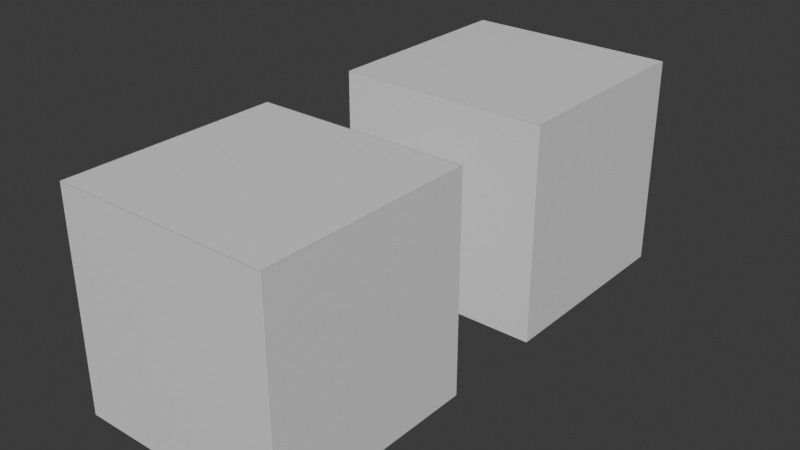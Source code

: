 # Source: 2rooms_in_one.blend  (saved by Blender 4.0.36; exported with 4.5.12 LTS)
import bpy
from mathutils import Matrix  # noqa: F401  (used for matrix-valued properties, if any)

bpy.ops.wm.read_factory_settings(use_empty=True)
scene = bpy.context.scene
scene.name = 'Scene'

# ---- materials (node trees are filled in below, after node groups)
mat_material = bpy.data.materials.new('Material')
mat_material.alpha_threshold = 0.0
mat_material.use_transparent_shadow = False
mat_material.roughness = 0.5
mat_material.line_color = (0.0, 0.0, 0.0, 1.0)
mat_red = bpy.data.materials.new('red')
mat_red.use_transparent_shadow = False
mat_blue = bpy.data.materials.new('blue')
mat_blue.use_transparent_shadow = False

# ---- material node trees
mat_material.use_nodes = True; mat_material.node_tree.nodes.clear()
_N = mat_material.node_tree.nodes; _L = mat_material.node_tree.links
n0 = _N.new('ShaderNodeOutputMaterial'); n0.name = 'Material Output'; n0.location = (300, 300)
n1 = _N.new('ShaderNodeBsdfPrincipled'); n1.name = 'Principled BSDF'; n1.location = (10, 300)
n1.inputs[3].default_value = 1.45
_L.new(n1.outputs[0], n0.inputs[0])
n0.is_active_output = True
mat_red.use_nodes = True; mat_red.node_tree.nodes.clear()
_N = mat_red.node_tree.nodes; _L = mat_red.node_tree.links
n0 = _N.new('ShaderNodeBsdfPrincipled'); n0.name = 'Principled BSDF'; n0.location = (10, 300)
n0.inputs[0].default_value = (0.8003, 0.0, 0.004362, 1.0)
n0.inputs[3].default_value = 1.45
n1 = _N.new('ShaderNodeOutputMaterial'); n1.name = 'Material Output'; n1.location = (300, 300)
_L.new(n0.outputs[0], n1.inputs[0])
n1.is_active_output = True
mat_blue.use_nodes = True; mat_blue.node_tree.nodes.clear()
_N = mat_blue.node_tree.nodes; _L = mat_blue.node_tree.links
n0 = _N.new('ShaderNodeBsdfPrincipled'); n0.name = 'Principled BSDF'; n0.location = (10, 300)
n0.inputs[0].default_value = (0.0, 0.3339, 0.8003, 1.0)
n0.inputs[3].default_value = 1.45
n1 = _N.new('ShaderNodeOutputMaterial'); n1.name = 'Material Output'; n1.location = (300, 300)
_L.new(n0.outputs[0], n1.inputs[0])
n1.is_active_output = True

# ---- world
world_world = bpy.data.worlds.new('World'); scene.world = world_world
world_world.use_nodes = True; world_world.node_tree.nodes.clear()
_N = world_world.node_tree.nodes; _L = world_world.node_tree.links
n0 = _N.new('ShaderNodeOutputWorld'); n0.name = 'World Output'; n0.location = (300, 300)
n1 = _N.new('ShaderNodeBackground'); n1.name = 'Background'; n1.location = (10, 300)
n1.inputs[0].default_value = (0.05088, 0.05088, 0.05088, 1.0)
_L.new(n1.outputs[0], n0.inputs[0])
n0.is_active_output = True
world_world.color = (0.05088, 0.05088, 0.05088)
world_world.use_sun_shadow = False
world_world.sun_shadow_jitter_overblur = 0.0

# ---- meshes
me_cube_018 = bpy.data.meshes.new('Cube.018')
me_cube_018.from_pydata([(-1.0, -1.0, -1.0), (-1.0, -1.0, 1.0), (-1.0, 1.0, -1.0), (-1.0, 1.0, 1.0), (1.0, -1.0, -1.0), (1.0, -1.0, 1.0), (1.0, 1.0, -1.0), (1.0, 1.0, 1.0), (-0.06667, -0.2, -100.0), (-0.06667, -0.2, 3.815e-06), (-0.06667, 0.2, -100.0), (-0.06667, 0.2, 3.815e-06), (0.06667, -0.2, -100.0), (0.06667, -0.2, 3.815e-06), (0.06667, 0.2, -100.0), (0.06667, 0.2, 3.815e-06), (-0.3333, -10.0, 99.0), (-0.3333, -10.0, 101.0), (-0.3333, 6.0, 99.0), (-0.3333, 6.0, 101.0), (0.3333, -10.0, 99.0), (0.3333, -10.0, 101.0), (0.3333, 6.0, 99.0), (0.3333, 6.0, 101.0), (-2.667, -9.98, -101.0), (-2.667, -10.02, -101.0), (2.667, -9.98, -101.0), (2.667, -10.02, -101.0), (-2.667, -9.98, 701.0), (-2.667, -10.02, 701.0), (2.667, -9.98, 701.0), (2.667, -10.02, 701.0), (2.667, 6.0, -99.0), (2.667, 6.0, -101.0), (2.667, -10.0, -99.0), (2.667, -10.0, -101.0), (-2.667, 6.0, -99.0), (-2.667, 6.0, -101.0), (-2.667, -10.0, -99.0), (-2.667, -10.0, -101.0), (2.673, 6.0, -101.0), (2.66, 6.0, -101.0), (2.673, -10.0, -101.0), (2.66, -10.0, -101.0), (2.673, 6.0, 701.0), (2.66, 6.0, 701.0), (2.673, -10.0, 701.0), (2.66, -10.0, 701.0), (-2.66, 6.0, -101.0), (-2.673, 6.0, -101.0), (-2.66, -10.0, -101.0), (-2.673, -10.0, -101.0), (-2.66, 6.0, 701.0), (-2.673, 6.0, 701.0), (-2.66, -10.0, 701.0), (-2.673, -10.0, 701.0), (-2.667, 6.02, -101.0), (-2.667, 5.98, -101.0), (2.667, 6.02, -101.0), (2.667, 5.98, -101.0), (-2.667, 6.02, 701.0), (-2.667, 5.98, 701.0), (2.667, 6.02, 701.0), (2.667, 5.98, 701.0), (2.667, 6.0, 701.0), (2.667, 6.0, 699.0), (2.667, -10.0, 701.0), (2.667, -10.0, 699.0), (-2.667, 6.0, 701.0), (-2.667, 6.0, 699.0), (-2.667, -10.0, 701.0), (-2.667, -10.0, 699.0), (0.3333, -9.98, 200.0), (-0.3333, -9.98, 200.0), (0.3333, -9.98, 100.0), (-0.3333, -9.98, 100.0), (0.3333, -10.02, 200.0), (-0.3333, -10.02, 200.0), (0.3333, -10.02, 100.0), (-0.3333, -10.02, 100.0), (-0.3333, 6.02, 200.0), (0.3333, 6.02, 200.0), (0.3333, 6.02, 100.0), (-0.3333, 6.02, 100.0), (-0.3333, 5.98, 200.0), (0.3333, 5.98, 200.0), (0.3333, 5.98, 100.0), (-0.3333, 5.98, 100.0), (-0.3333, -4.0, 100.0), (-0.3333, -4.0, 200.0), (-0.3333, 2.384e-07, 100.0), (-0.3333, 2.384e-07, 200.0), (0.3333, -4.0, 100.0), (0.3333, -4.0, 200.0), (0.3333, 2.384e-07, 100.0), (0.3333, 2.384e-07, 200.0), (-0.3267, 2.384e-07, 101.0), (0.3267, 2.384e-07, 199.0), (-0.3267, 2.384e-07, 199.0), (0.3267, 2.384e-07, 101.0), (0.3267, -4.0, 101.0), (-0.3267, -4.0, 199.0), (0.3267, -4.0, 199.0), (-0.3267, -4.0, 101.0), (-1.333, 2.0, 29.0), (-1.333, 2.0, 31.0), (-1.333, 4.0, 29.0), (-1.333, 4.0, 31.0), (1.333, 2.0, 29.0), (1.333, 2.0, 31.0), (1.333, 4.0, 29.0), (1.333, 4.0, 31.0), (-1.0, -5.0, -1.0), (-1.0, -5.0, 1.0), (-1.0, -3.0, -1.0), (-1.0, -3.0, 1.0), (1.0, -5.0, -1.0), (1.0, -5.0, 1.0), (1.0, -3.0, -1.0), (1.0, -3.0, 1.0), (-0.06667, -4.2, -100.0), (-0.06667, -4.2, 3.815e-06), (-0.06667, -3.8, -100.0), (-0.06667, -3.8, 3.815e-06), (0.06667, -4.2, -100.0), (0.06667, -4.2, 3.815e-06), (0.06667, -3.8, -100.0), (0.06667, -3.8, 3.815e-06), (-0.3333, -8.0, 19.0), (-0.3333, -8.0, 21.0), (-0.3333, -6.0, 19.0), (-0.3333, -6.0, 21.0), (0.3333, -8.0, 19.0), (0.3333, -8.0, 21.0), (0.3333, -6.0, 19.0), (0.3333, -6.0, 21.0), (-0.06667, -7.2, -100.0), (-0.06667, -7.2, 20.0), (-0.06667, -6.8, -100.0), (-0.06667, -6.8, 20.0), (0.06667, -7.2, -100.0), (0.06667, -7.2, 20.0), (0.06667, -6.8, -100.0), (0.06667, -6.8, 20.0), (-0.06667, 2.8, -100.0), (-0.06667, 2.8, 30.0), (-0.06667, 3.2, -100.0), (-0.06667, 3.2, 30.0), (0.06667, 2.8, -100.0), (0.06667, 2.8, 30.0), (0.06667, 3.2, -100.0), (0.06667, 3.2, 30.0), (-0.06667, -9.2, -100.0), (-0.06667, -9.2, 50.0), (-0.06667, -8.8, -100.0), (-0.06667, -8.8, 50.0), (0.06667, -9.2, -100.0), (0.06667, -9.2, 50.0), (0.06667, -8.8, -100.0), (0.06667, -8.8, 50.0), (-0.6667, -10.0, 49.0), (-0.6667, -10.0, 51.0), (-0.6667, -8.0, 49.0), (-0.6667, -8.0, 51.0), (0.6667, -10.0, 49.0), (0.6667, -10.0, 51.0), (0.6667, -8.0, 49.0), (0.6667, -8.0, 51.0), (-0.3333, 14.0, 99.0), (-0.3333, 14.0, 101.0), (-0.3333, 30.0, 99.0), (-0.3333, 30.0, 101.0), (0.3333, 14.0, 99.0), (0.3333, 14.0, 101.0), (0.3333, 30.0, 99.0), (0.3333, 30.0, 101.0), (-2.667, 14.02, -101.0), (-2.667, 13.98, -101.0), (2.667, 14.02, -101.0), (2.667, 13.98, -101.0), (-2.667, 14.02, 701.0), (-2.667, 13.98, 701.0), (2.667, 14.02, 701.0), (2.667, 13.98, 701.0), (2.667, 30.0, -99.0), (2.667, 30.0, -101.0), (2.667, 14.0, -99.0), (2.667, 14.0, -101.0), (-2.667, 30.0, -99.0), (-2.667, 30.0, -101.0), (-2.667, 14.0, -99.0), (-2.667, 14.0, -101.0), (2.673, 30.0, -101.0), (2.66, 30.0, -101.0), (2.673, 14.0, -101.0), (2.66, 14.0, -101.0), (2.673, 30.0, 701.0), (2.66, 30.0, 701.0), (2.673, 14.0, 701.0), (2.66, 14.0, 701.0), (-2.66, 30.0, -101.0), (-2.673, 30.0, -101.0), (-2.66, 14.0, -101.0), (-2.673, 14.0, -101.0), (-2.66, 30.0, 701.0), (-2.673, 30.0, 701.0), (-2.66, 14.0, 701.0), (-2.673, 14.0, 701.0), (-2.667, 30.02, -101.0), (-2.667, 29.98, -101.0), (2.667, 30.02, -101.0), (2.667, 29.98, -101.0), (-2.667, 30.02, 701.0), (-2.667, 29.98, 701.0), (2.667, 30.02, 701.0), (2.667, 29.98, 701.0), (2.667, 30.0, 701.0), (2.667, 30.0, 699.0), (2.667, 14.0, 701.0), (2.667, 14.0, 699.0), (-2.667, 30.0, 701.0), (-2.667, 30.0, 699.0), (-2.667, 14.0, 701.0), (-2.667, 14.0, 699.0), (0.3333, 14.02, 200.0), (-0.3333, 14.02, 200.0), (0.3333, 14.02, 100.0), (-0.3333, 14.02, 100.0), (0.3333, 13.98, 200.0), (-0.3333, 13.98, 200.0), (0.3333, 13.98, 100.0), (-0.3333, 13.98, 100.0), (-0.3333, 30.02, 200.0), (0.3333, 30.02, 200.0), (0.3333, 30.02, 100.0), (-0.3333, 30.02, 100.0), (-0.3333, 29.98, 200.0), (0.3333, 29.98, 200.0), (0.3333, 29.98, 100.0), (-0.3333, 29.98, 100.0), (-0.3333, 20.0, 100.0), (-0.3333, 20.0, 200.0), (-0.3333, 24.0, 100.0), (-0.3333, 24.0, 200.0), (0.3333, 20.0, 100.0), (0.3333, 20.0, 200.0), (0.3333, 24.0, 100.0), (0.3333, 24.0, 200.0), (-0.3267, 24.0, 101.0), (0.3267, 24.0, 199.0), (-0.3267, 24.0, 199.0), (0.3267, 24.0, 101.0), (0.3267, 20.0, 101.0), (-0.3267, 20.0, 199.0), (0.3267, 20.0, 199.0), (-0.3267, 20.0, 101.0)], [], [(0, 1, 3, 2), (2, 3, 7, 6), (6, 7, 5, 4), (4, 5, 1, 0), (2, 6, 4, 0), (7, 3, 1, 5), (8, 9, 11, 10), (10, 11, 15, 14), (14, 15, 13, 12), (12, 13, 9, 8), (10, 14, 12, 8), (15, 11, 9, 13), (16, 17, 19, 18), (18, 19, 23, 22), (22, 23, 21, 20), (20, 21, 17, 16), (18, 22, 20, 16), (23, 19, 17, 21), (74, 26, 24, 75), (75, 24, 28, 30, 26, 74, 72, 73), (27, 26, 30, 31), (31, 30, 28, 29), (25, 27, 78, 79), (27, 31, 29, 25, 79, 77, 76, 78), (25, 24, 26, 27), (29, 28, 24, 25), (32, 36, 38, 34), (35, 34, 38, 39), (39, 38, 36, 37), (37, 33, 35, 39), (33, 32, 34, 35), (37, 36, 32, 33), (40, 44, 46, 42), (43, 42, 46, 47), (47, 46, 44, 45), (45, 41, 43, 47), (41, 40, 42, 43), (45, 44, 40, 41), (48, 52, 54, 50), (51, 50, 54, 55), (55, 54, 52, 53), (53, 49, 51, 55), (49, 48, 50, 51), (53, 52, 48, 49), (82, 58, 56, 83), (83, 56, 60, 62, 58, 82, 81, 80), (59, 58, 62, 63), (63, 62, 60, 61), (86, 59, 63, 61, 57, 87, 84, 85), (57, 59, 86, 87), (57, 56, 58, 59), (61, 60, 56, 57), (64, 68, 70, 66), (67, 66, 70, 71), (71, 70, 68, 69), (69, 65, 67, 71), (65, 64, 66, 67), (69, 68, 64, 65), (79, 75, 73, 77), (87, 83, 80, 84), (72, 74, 78, 76), (81, 82, 86, 85), (74, 75, 73, 72), (80, 81, 82, 83), (79, 78, 76, 77), (85, 84, 87, 86), (88, 89, 91, 90), (98, 91, 95, 94, 99, 97), (99, 94, 90, 91, 98, 96), (94, 95, 93, 92), (92, 93, 89, 88, 103, 101, 102, 100), (103, 88, 92, 100), (90, 94, 92, 88), (95, 91, 89, 93), (103, 96, 98, 101), (102, 97, 99, 100), (100, 99, 96, 103), (98, 97, 102, 101), (104, 105, 107, 106), (106, 107, 111, 110), (110, 111, 109, 108), (108, 109, 105, 104), (106, 110, 108, 104), (111, 107, 105, 109), (112, 113, 115, 114), (114, 115, 119, 118), (118, 119, 117, 116), (116, 117, 113, 112), (114, 118, 116, 112), (119, 115, 113, 117), (120, 121, 123, 122), (122, 123, 127, 126), (126, 127, 125, 124), (124, 125, 121, 120), (122, 126, 124, 120), (127, 123, 121, 125), (128, 129, 131, 130), (130, 131, 135, 134), (134, 135, 133, 132), (132, 133, 129, 128), (130, 134, 132, 128), (135, 131, 129, 133), (136, 137, 139, 138), (138, 139, 143, 142), (142, 143, 141, 140), (140, 141, 137, 136), (138, 142, 140, 136), (143, 139, 137, 141), (144, 145, 147, 146), (146, 147, 151, 150), (150, 151, 149, 148), (148, 149, 145, 144), (146, 150, 148, 144), (151, 147, 145, 149), (152, 153, 155, 154), (154, 155, 159, 158), (158, 159, 157, 156), (156, 157, 153, 152), (154, 158, 156, 152), (159, 155, 153, 157), (160, 161, 163, 162), (162, 163, 167, 166), (166, 167, 165, 164), (164, 165, 161, 160), (162, 166, 164, 160), (167, 163, 161, 165), (168, 169, 171, 170), (170, 171, 175, 174), (174, 175, 173, 172), (172, 173, 169, 168), (170, 174, 172, 168), (175, 171, 169, 173), (226, 178, 176, 227), (227, 176, 180, 182, 178, 226, 224, 225), (179, 178, 182, 183), (183, 182, 180, 181), (177, 179, 230, 231), (179, 183, 181, 177, 231, 229, 228, 230), (177, 176, 178, 179), (181, 180, 176, 177), (184, 188, 190, 186), (187, 186, 190, 191), (191, 190, 188, 189), (189, 185, 187, 191), (185, 184, 186, 187), (189, 188, 184, 185), (192, 196, 198, 194), (195, 194, 198, 199), (199, 198, 196, 197), (197, 193, 195, 199), (193, 192, 194, 195), (197, 196, 192, 193), (200, 204, 206, 202), (203, 202, 206, 207), (207, 206, 204, 205), (205, 201, 203, 207), (201, 200, 202, 203), (205, 204, 200, 201), (234, 210, 208, 235), (235, 208, 212, 214, 210, 234, 233, 232), (211, 210, 214, 215), (215, 214, 212, 213), (238, 211, 215, 213, 209, 239, 236, 237), (209, 211, 238, 239), (209, 208, 210, 211), (213, 212, 208, 209), (216, 220, 222, 218), (219, 218, 222, 223), (223, 222, 220, 221), (221, 217, 219, 223), (217, 216, 218, 219), (221, 220, 216, 217), (231, 227, 225, 229), (239, 235, 232, 236), (224, 226, 230, 228), (233, 234, 238, 237), (226, 227, 231, 230), (234, 235, 239, 238), (229, 225, 224, 228), (236, 232, 233, 237), (240, 241, 243, 242), (250, 243, 247, 246, 251, 249), (251, 246, 242, 243, 250, 248), (246, 247, 245, 244), (244, 245, 241, 240, 255, 253, 254, 252), (255, 240, 244, 252), (242, 246, 244, 240), (247, 243, 241, 245), (255, 248, 250, 253), (254, 249, 251, 252), (252, 251, 248, 255), (250, 249, 254, 253)])
me_cube_018.polygons.foreach_set('material_index', [0, 0, 0, 0, 0, 0, 0, 0, 0, 0, 0, 0, 0, 0, 0, 0, 0, 0, 1, 1, 0, 0, 0, 0, 0, 0, 1, 0, 0, 0, 0, 0, 0, 0, 0, 1, 0, 0, 1, 0, 0, 0, 0, 0, 0, 0, 0, 0, 1, 1, 0, 0, 0, 0, 0, 1, 0, 0, 0, 0, 0, 0, 1, 0, 0, 1, 0, 0, 0, 0, 0, 0, 0, 0, 0, 0, 0, 0, 0, 0, 0, 0, 0, 0, 0, 0, 0, 0, 0, 0, 0, 0, 0, 0, 0, 0, 0, 0, 0, 0, 0, 0, 0, 0, 0, 0, 0, 0, 0, 0, 0, 0, 0, 0, 0, 0, 0, 0, 0, 0, 0, 0, 0, 0, 0, 0, 0, 0, 0, 0, 0, 0, 2, 2, 0, 0, 0, 0, 0, 0, 2, 0, 0, 0, 0, 0, 0, 0, 0, 2, 0, 0, 2, 0, 0, 0, 0, 0, 0, 0, 0, 0, 2, 2, 0, 0, 0, 0, 0, 2, 0, 0, 0, 0, 0, 0, 0, 0, 0, 0, 0, 0, 0, 0, 0, 0, 0, 0, 0, 0, 0, 0])
_uv = me_cube_018.uv_layers.new(name='UVMap')
_uv.uv.foreach_set('vector', [0.6215, 5.821e-10, 0.8715, 5.821e-10, 0.8715, 0.25, 0.6215, 0.25, 0.6215, 0.25, 0.8715, 0.25, 0.8715, 0.5, 0.6215, 0.5, 0.6215, 0.5, 0.8715, 0.5, 0.8715, 0.75, 0.6215, 0.75, 0.6215, 0.75, 0.8715, 0.75, 0.8715, 1.0, 0.6215, 1.0, 0.3715, 0.5, 0.6215, 0.5, 0.6215, 0.75, 0.3715, 0.75, 0.8715, 0.5, 1.121, 0.5, 1.121, 0.75, 0.8715, 0.75, 0.6215, 5.821e-10, 0.8715, 5.821e-10, 0.8715, 0.25, 0.6215, 0.25, 0.6215, 0.25, 0.8715, 0.25, 0.8715, 0.5, 0.6215, 0.5, 0.6215, 0.5, 0.8715, 0.5, 0.8715, 0.75, 0.6215, 0.75, 0.6215, 0.75, 0.8715, 0.75, 0.8715, 1.0, 0.6215, 1.0, 0.3715, 0.5, 0.6215, 0.5, 0.6215, 0.75, 0.3715, 0.75, 0.8715, 0.5, 1.121, 0.5, 1.121, 0.75, 0.8715, 0.75, 0.6215, 5.821e-10, 0.8715, 5.821e-10, 0.8715, 0.25, 0.6215, 0.25, 0.6215, 0.25, 0.8715, 0.25, 0.8715, 0.5, 0.6215, 0.5, 0.6215, 0.5, 0.8715, 0.5, 0.8715, 0.75, 0.6215, 0.75, 0.6215, 0.75, 0.8715, 0.75, 0.8715, 1.0, 0.6215, 1.0, 0.3715, 0.5, 0.6215, 0.5, 0.6215, 0.75, 0.3715, 0.75, 0.8715, 0.5, 1.121, 0.5, 1.121, 0.75, 0.8715, 0.75, 0.9341, 0.6406, 0.8715, 0.75, 0.8715, 0.5, 0.9341, 0.6094, 0.9341, 0.6094, 0.8715, 0.5, 1.121, 0.5, 1.121, 0.75, 0.8715, 0.75, 0.9341, 0.6406, 0.9653, 0.6406, 0.9653, 0.6094, 0.6215, 0.75, 0.8715, 0.75, 0.8715, 1.0, 0.6215, 1.0, 0.6215, 5.821e-10, 0.8715, 5.821e-10, 0.8715, 0.25, 0.6215, 0.25, 0.6215, 0.5, 0.6215, 0.75, 0.5588, 0.6406, 0.5588, 0.6094, 0.6215, 0.75, 0.3715, 0.75, 0.3715, 0.5, 0.6215, 0.5, 0.5588, 0.6094, 0.5277, 0.6094, 0.5277, 0.6406, 0.5588, 0.6406, 0.6215, 0.5, 0.8715, 0.5, 0.8715, 0.75, 0.6215, 0.75, 0.6215, 0.25, 0.8715, 0.25, 0.8715, 0.5, 0.6215, 0.5, 0.8715, 0.5, 1.121, 0.5, 1.121, 0.75, 0.8715, 0.75, 0.6215, 0.75, 0.8715, 0.75, 0.8715, 1.0, 0.6215, 1.0, 0.6215, 5.821e-10, 0.8715, 5.821e-10, 0.8715, 0.25, 0.6215, 0.25, 0.3715, 0.5, 0.6215, 0.5, 0.6215, 0.75, 0.3715, 0.75, 0.6215, 0.5, 0.8715, 0.5, 0.8715, 0.75, 0.6215, 0.75, 0.6215, 0.25, 0.8715, 0.25, 0.8715, 0.5, 0.6215, 0.5, 0.8715, 0.5, 1.121, 0.5, 1.121, 0.75, 0.8715, 0.75, 0.6215, 0.75, 0.8715, 0.75, 0.8715, 1.0, 0.6215, 1.0, 0.6215, 5.821e-10, 0.8715, 5.821e-10, 0.8715, 0.25, 0.6215, 0.25, 0.3715, 0.5, 0.6215, 0.5, 0.6215, 0.75, 0.3715, 0.75, 0.6215, 0.5, 0.8715, 0.5, 0.8715, 0.75, 0.6215, 0.75, 0.6215, 0.25, 0.8715, 0.25, 0.8715, 0.5, 0.6215, 0.5, 0.8715, 0.5, 1.121, 0.5, 1.121, 0.75, 0.8715, 0.75, 0.6215, 0.75, 0.8715, 0.75, 0.8715, 1.0, 0.6215, 1.0, 0.6215, 5.821e-10, 0.8715, 5.821e-10, 0.8715, 0.25, 0.6215, 0.25, 0.3715, 0.5, 0.6215, 0.5, 0.6215, 0.75, 0.3715, 0.75, 0.6215, 0.5, 0.8715, 0.5, 0.8715, 0.75, 0.6215, 0.75, 0.6215, 0.25, 0.8715, 0.25, 0.8715, 0.5, 0.6215, 0.5, 0.9341, 0.6406, 0.8715, 0.75, 0.8715, 0.5, 0.9341, 0.6094, 0.9341, 0.6094, 0.8715, 0.5, 1.121, 0.5, 1.121, 0.75, 0.8715, 0.75, 0.9341, 0.6406, 0.9653, 0.6406, 0.9653, 0.6094, 0.6215, 0.75, 0.8715, 0.75, 0.8715, 1.0, 0.6215, 1.0, 0.6215, 5.821e-10, 0.8715, 5.821e-10, 0.8715, 0.25, 0.6215, 0.25, 0.5588, 0.6406, 0.6215, 0.75, 0.3715, 0.75, 0.3715, 0.5, 0.6215, 0.5, 0.5588, 0.6094, 0.5277, 0.6094, 0.5277, 0.6406, 0.6215, 0.5, 0.6215, 0.75, 0.5588, 0.6406, 0.5588, 0.6094, 0.6215, 0.5, 0.8715, 0.5, 0.8715, 0.75, 0.6215, 0.75, 0.6215, 0.25, 0.8715, 0.25, 0.8715, 0.5, 0.6215, 0.5, 0.8715, 0.5, 1.121, 0.5, 1.121, 0.75, 0.8715, 0.75, 0.6215, 0.75, 0.8715, 0.75, 0.8715, 1.0, 0.6215, 1.0, 0.6215, 5.821e-10, 0.8715, 5.821e-10, 0.8715, 0.25, 0.6215, 0.25, 0.3715, 0.5, 0.6215, 0.5, 0.6215, 0.75, 0.3715, 0.75, 0.6215, 0.5, 0.8715, 0.5, 0.8715, 0.75, 0.6215, 0.75, 0.6215, 0.25, 0.8715, 0.25, 0.8715, 0.5, 0.6215, 0.5, 0.6215, 0.01856, 0.6215, 0.01909, 0.6215, 0.01909, 0.6215, 0.01856, 0.6215, 0.2309, 0.6215, 0.2314, 0.6215, 0.2314, 0.6215, 0.2309, 0.6215, 0.7309, 0.6215, 0.7309, 0.6215, 0.7314, 0.6215, 0.7314, 0.6215, 0.5186, 0.6215, 0.5186, 0.6215, 0.5191, 0.6215, 0.5191, 0.9341, 0.6406, 0.9341, 0.6094, 0.9653, 0.6094, 0.9653, 0.6406, 0.9653, 0.6094, 0.9653, 0.6406, 0.9341, 0.6406, 0.9341, 0.6094, 0.5588, 0.6094, 0.5588, 0.6406, 0.5277, 0.6406, 0.5277, 0.6094, 0.5277, 0.6406, 0.5277, 0.6094, 0.5588, 0.6094, 0.5588, 0.6406, 0.6215, 5.821e-10, 0.8715, 5.821e-10, 0.8715, 0.25, 0.6215, 0.25, 0.869, 0.2525, 0.8715, 0.25, 0.8715, 0.5, 0.6215, 0.5, 0.624, 0.4975, 0.869, 0.4975, 0.624, 0.4975, 0.6215, 0.5, 0.6215, 0.25, 0.8715, 0.25, 0.869, 0.2525, 0.624, 0.2525, 0.6215, 0.5, 0.8715, 0.5, 0.8715, 0.75, 0.6215, 0.75, 0.6215, 0.75, 0.8715, 0.75, 0.8715, 1.0, 0.6215, 1.0, 0.624, 0.9975, 0.869, 0.9975, 0.869, 0.7525, 0.624, 0.7525, 0.624, 0.9975, 0.6215, 1.0, 0.6215, 0.75, 0.624, 0.7525, 0.3715, 0.5, 0.6215, 0.5, 0.6215, 0.75, 0.3715, 0.75, 0.8715, 0.5, 1.121, 0.5, 1.121, 0.75, 0.8715, 0.75, 0.6215, 0.04287, 0.6215, 0.2071, 0.8715, 0.2071, 0.8715, 0.04287, 0.8715, 0.7071, 0.8715, 0.5429, 0.6215, 0.5429, 0.6215, 0.7071, 0.6215, 0.7071, 0.6215, 0.5429, 0.3715, 0.5429, 0.3715, 0.7071, 1.121, 0.5429, 0.8715, 0.5429, 0.8715, 0.7071, 1.121, 0.7071, 0.6215, 5.821e-10, 0.8715, 5.821e-10, 0.8715, 0.25, 0.6215, 0.25, 0.6215, 0.25, 0.8715, 0.25, 0.8715, 0.5, 0.6215, 0.5, 0.6215, 0.5, 0.8715, 0.5, 0.8715, 0.75, 0.6215, 0.75, 0.6215, 0.75, 0.8715, 0.75, 0.8715, 1.0, 0.6215, 1.0, 0.3715, 0.5, 0.6215, 0.5, 0.6215, 0.75, 0.3715, 0.75, 0.8715, 0.5, 1.121, 0.5, 1.121, 0.75, 0.8715, 0.75, 0.6215, 5.821e-10, 0.8715, 5.821e-10, 0.8715, 0.25, 0.6215, 0.25, 0.6215, 0.25, 0.8715, 0.25, 0.8715, 0.5, 0.6215, 0.5, 0.6215, 0.5, 0.8715, 0.5, 0.8715, 0.75, 0.6215, 0.75, 0.6215, 0.75, 0.8715, 0.75, 0.8715, 1.0, 0.6215, 1.0, 0.3715, 0.5, 0.6215, 0.5, 0.6215, 0.75, 0.3715, 0.75, 0.8715, 0.5, 1.121, 0.5, 1.121, 0.75, 0.8715, 0.75, 0.6215, 5.821e-10, 0.8715, 5.821e-10, 0.8715, 0.25, 0.6215, 0.25, 0.6215, 0.25, 0.8715, 0.25, 0.8715, 0.5, 0.6215, 0.5, 0.6215, 0.5, 0.8715, 0.5, 0.8715, 0.75, 0.6215, 0.75, 0.6215, 0.75, 0.8715, 0.75, 0.8715, 1.0, 0.6215, 1.0, 0.3715, 0.5, 0.6215, 0.5, 0.6215, 0.75, 0.3715, 0.75, 0.8715, 0.5, 1.121, 0.5, 1.121, 0.75, 0.8715, 0.75, 0.6215, 5.821e-10, 0.8715, 5.821e-10, 0.8715, 0.25, 0.6215, 0.25, 0.6215, 0.25, 0.8715, 0.25, 0.8715, 0.5, 0.6215, 0.5, 0.6215, 0.5, 0.8715, 0.5, 0.8715, 0.75, 0.6215, 0.75, 0.6215, 0.75, 0.8715, 0.75, 0.8715, 1.0, 0.6215, 1.0, 0.3715, 0.5, 0.6215, 0.5, 0.6215, 0.75, 0.3715, 0.75, 0.8715, 0.5, 1.121, 0.5, 1.121, 0.75, 0.8715, 0.75, 0.6215, 5.821e-10, 0.8715, 5.821e-10, 0.8715, 0.25, 0.6215, 0.25, 0.6215, 0.25, 0.8715, 0.25, 0.8715, 0.5, 0.6215, 0.5, 0.6215, 0.5, 0.8715, 0.5, 0.8715, 0.75, 0.6215, 0.75, 0.6215, 0.75, 0.8715, 0.75, 0.8715, 1.0, 0.6215, 1.0, 0.3715, 0.5, 0.6215, 0.5, 0.6215, 0.75, 0.3715, 0.75, 0.8715, 0.5, 1.121, 0.5, 1.121, 0.75, 0.8715, 0.75, 0.6215, 5.821e-10, 0.8715, 5.821e-10, 0.8715, 0.25, 0.6215, 0.25, 0.6215, 0.25, 0.8715, 0.25, 0.8715, 0.5, 0.6215, 0.5, 0.6215, 0.5, 0.8715, 0.5, 0.8715, 0.75, 0.6215, 0.75, 0.6215, 0.75, 0.8715, 0.75, 0.8715, 1.0, 0.6215, 1.0, 0.3715, 0.5, 0.6215, 0.5, 0.6215, 0.75, 0.3715, 0.75, 0.8715, 0.5, 1.121, 0.5, 1.121, 0.75, 0.8715, 0.75, 0.6215, 5.821e-10, 0.8715, 5.821e-10, 0.8715, 0.25, 0.6215, 0.25, 0.6215, 0.25, 0.8715, 0.25, 0.8715, 0.5, 0.6215, 0.5, 0.6215, 0.5, 0.8715, 0.5, 0.8715, 0.75, 0.6215, 0.75, 0.6215, 0.75, 0.8715, 0.75, 0.8715, 1.0, 0.6215, 1.0, 0.3715, 0.5, 0.6215, 0.5, 0.6215, 0.75, 0.3715, 0.75, 0.8715, 0.5, 1.121, 0.5, 1.121, 0.75, 0.8715, 0.75, 0.6215, 5.821e-10, 0.8715, 5.821e-10, 0.8715, 0.25, 0.6215, 0.25, 0.6215, 0.25, 0.8715, 0.25, 0.8715, 0.5, 0.6215, 0.5, 0.6215, 0.5, 0.8715, 0.5, 0.8715, 0.75, 0.6215, 0.75, 0.6215, 0.75, 0.8715, 0.75, 0.8715, 1.0, 0.6215, 1.0, 0.3715, 0.5, 0.6215, 0.5, 0.6215, 0.75, 0.3715, 0.75, 0.8715, 0.5, 1.121, 0.5, 1.121, 0.75, 0.8715, 0.75, 0.3723, 1.0, 0.1223, 1.0, 0.1223, 0.75, 0.3723, 0.75, 0.3723, 0.75, 0.1223, 0.75, 0.1223, 0.5, 0.3723, 0.5, 0.3723, 0.5, 0.1223, 0.5, 0.1223, 0.25, 0.3723, 0.25, 0.3723, 0.25, 0.1223, 0.25, 0.1223, 0.0, 0.3723, 0.0, 0.6223, 0.5, 0.3723, 0.5, 0.3723, 0.25, 0.6223, 0.25, 0.1223, 0.5, -0.1277, 0.5, -0.1277, 0.25, 0.1223, 0.25, 0.05966, 0.3594, 0.1223, 0.25, 0.1223, 0.5, 0.05966, 0.3906, 0.05966, 0.3906, 0.1223, 0.5, -0.1277, 0.5, -0.1277, 0.25, 0.1223, 0.25, 0.05966, 0.3594, 0.02849, 0.3594, 0.02849, 0.3906, 0.3723, 0.25, 0.1223, 0.25, 0.1223, 0.0, 0.3723, 0.0, 0.3723, 1.0, 0.1223, 1.0, 0.1223, 0.75, 0.3723, 0.75, 0.3723, 0.5, 0.3723, 0.25, 0.435, 0.3594, 0.435, 0.3906, 0.3723, 0.25, 0.6223, 0.25, 0.6223, 0.5, 0.3723, 0.5, 0.435, 0.3906, 0.4661, 0.3906, 0.4661, 0.3594, 0.435, 0.3594, 0.3723, 0.5, 0.1223, 0.5, 0.1223, 0.25, 0.3723, 0.25, 0.3723, 0.75, 0.1223, 0.75, 0.1223, 0.5, 0.3723, 0.5, 0.1223, 0.5, -0.1277, 0.5, -0.1277, 0.25, 0.1223, 0.25, 0.3723, 0.25, 0.1223, 0.25, 0.1223, 0.0, 0.3723, 0.0, 0.3723, 1.0, 0.1223, 1.0, 0.1223, 0.75, 0.3723, 0.75, 0.6223, 0.5, 0.3723, 0.5, 0.3723, 0.25, 0.6223, 0.25, 0.3723, 0.5, 0.1223, 0.5, 0.1223, 0.25, 0.3723, 0.25, 0.3723, 0.75, 0.1223, 0.75, 0.1223, 0.5, 0.3723, 0.5, 0.1223, 0.5, -0.1277, 0.5, -0.1277, 0.25, 0.1223, 0.25, 0.3723, 0.25, 0.1223, 0.25, 0.1223, 0.0, 0.3723, 0.0, 0.3723, 1.0, 0.1223, 1.0, 0.1223, 0.75, 0.3723, 0.75, 0.6223, 0.5, 0.3723, 0.5, 0.3723, 0.25, 0.6223, 0.25, 0.3723, 0.5, 0.1223, 0.5, 0.1223, 0.25, 0.3723, 0.25, 0.3723, 0.75, 0.1223, 0.75, 0.1223, 0.5, 0.3723, 0.5, 0.1223, 0.5, -0.1277, 0.5, -0.1277, 0.25, 0.1223, 0.25, 0.3723, 0.25, 0.1223, 0.25, 0.1223, 0.0, 0.3723, 0.0, 0.3723, 1.0, 0.1223, 1.0, 0.1223, 0.75, 0.3723, 0.75, 0.6223, 0.5, 0.3723, 0.5, 0.3723, 0.25, 0.6223, 0.25, 0.3723, 0.5, 0.1223, 0.5, 0.1223, 0.25, 0.3723, 0.25, 0.3723, 0.75, 0.1223, 0.75, 0.1223, 0.5, 0.3723, 0.5, 0.05966, 0.3594, 0.1223, 0.25, 0.1223, 0.5, 0.05966, 0.3906, 0.05966, 0.3906, 0.1223, 0.5, -0.1277, 0.5, -0.1277, 0.25, 0.1223, 0.25, 0.05966, 0.3594, 0.02849, 0.3594, 0.02849, 0.3906, 0.3723, 0.25, 0.1223, 0.25, 0.1223, 0.0, 0.3723, 0.0, 0.3723, 1.0, 0.1223, 1.0, 0.1223, 0.75, 0.3723, 0.75, 0.435, 0.3594, 0.3723, 0.25, 0.6223, 0.25, 0.6223, 0.5, 0.3723, 0.5, 0.435, 0.3906, 0.4661, 0.3906, 0.4661, 0.3594, 0.3723, 0.5, 0.3723, 0.25, 0.435, 0.3594, 0.435, 0.3906, 0.3723, 0.5, 0.1223, 0.5, 0.1223, 0.25, 0.3723, 0.25, 0.3723, 0.75, 0.1223, 0.75, 0.1223, 0.5, 0.3723, 0.5, 0.1223, 0.5, -0.1277, 0.5, -0.1277, 0.25, 0.1223, 0.25, 0.3723, 0.25, 0.1223, 0.25, 0.1223, 0.0, 0.3723, 0.0, 0.3723, 1.0, 0.1223, 1.0, 0.1223, 0.75, 0.3723, 0.75, 0.6223, 0.5, 0.3723, 0.5, 0.3723, 0.25, 0.6223, 0.25, 0.3723, 0.5, 0.1223, 0.5, 0.1223, 0.25, 0.3723, 0.25, 0.3723, 0.75, 0.1223, 0.75, 0.1223, 0.5, 0.3723, 0.5, 0.3723, 0.9814, 0.3723, 0.9809, 0.3723, 0.9809, 0.3723, 0.9814, 0.3723, 0.7691, 0.3723, 0.7686, 0.3723, 0.7686, 0.3723, 0.7691, 0.3723, 0.2691, 0.3723, 0.2691, 0.3723, 0.2686, 0.3723, 0.2686, 0.3723, 0.4814, 0.3723, 0.4814, 0.3723, 0.4809, 0.3723, 0.4809, 0.3723, 0.5, 0.6223, 0.25, 0.6223, 0.25, 0.3723, 0.5, 0.3723, 0.5, 0.6223, 0.25, 0.6223, 0.25, 0.3723, 0.5, -0.1277, 0.5, -0.1277, 0.5, 0.1223, 0.25, 0.1223, 0.25, -0.1277, 0.5, -0.1277, 0.5, 0.1223, 0.25, 0.1223, 0.25, 0.3723, 1.0, 0.1223, 1.0, 0.1223, 0.75, 0.3723, 0.75, 0.1248, 0.7475, 0.1223, 0.75, 0.1223, 0.5, 0.3723, 0.5, 0.3698, 0.5025, 0.1248, 0.5025, 0.3698, 0.5025, 0.3723, 0.5, 0.3723, 0.75, 0.1223, 0.75, 0.1248, 0.7475, 0.3698, 0.7475, 0.3723, 0.5, 0.1223, 0.5, 0.1223, 0.25, 0.3723, 0.25, 0.3723, 0.25, 0.1223, 0.25, 0.1223, 0.0, 0.3723, 0.0, 0.3698, 0.0025, 0.1248, 0.0025, 0.1248, 0.2475, 0.3698, 0.2475, 0.3698, 0.0025, 0.3723, 0.0, 0.3723, 0.25, 0.3698, 0.2475, 0.6223, 0.5, 0.3723, 0.5, 0.3723, 0.25, 0.6223, 0.25, 0.1223, 0.5, -0.1277, 0.5, -0.1277, 0.25, 0.1223, 0.25, 0.3723, 0.9571, 0.3723, 0.7929, 0.1223, 0.7929, 0.1223, 0.9571, 0.1223, 0.2929, 0.1223, 0.4571, 0.3723, 0.4571, 0.3723, 0.2929, 0.3723, 0.2929, 0.3723, 0.4571, 0.6223, 0.4571, 0.6223, 0.2929, -0.1277, 0.4571, 0.1223, 0.4571, 0.1223, 0.2929, -0.1277, 0.2929])
me_cube_018.materials.append(mat_material)
me_cube_018.materials.append(mat_red)
me_cube_018.materials.append(mat_blue)
me_cube_018.update()

# ---- objects
ob_str = bpy.data.objects.new('str', me_cube_018)

# ---- transforms, parenting, visibility, modifiers, constraints
ob_str.location = (0.0, -50.0, 10.0)
ob_str.scale = (15.0, 5.0, 0.1)

# ---- collection membership
scene.collection.objects.link(ob_str)

# ---- scene / render settings (as saved in the file)
scene.frame_start = 1; scene.frame_end = 250; scene.frame_set(1)
scene.render.engine = 'BLENDER_EEVEE_NEXT'
scene.cycles.sampling_pattern = 'TABULATED_SOBOL'
bpy.context.view_layer.update()

# ---- added for rendering (the .blend has no active camera and no usable light): camera, sun
cam_auto = bpy.data.cameras.new('AutoCamera')
cam_auto.lens = 50.0
cam_auto.sensor_width = 36.0
cam_auto.clip_end = 3736.21
ob_auto_camera = bpy.data.objects.new('AutoCamera', cam_auto)
scene.collection.objects.link(ob_auto_camera)
ob_auto_camera.location = (212.89, -255.468, 210.312)
ob_auto_camera.rotation_euler = (1.09748, -7.21219e-08, 0.694738)
scene.camera = ob_auto_camera
light_auto_sun = bpy.data.lights.new('AutoSun', 'SUN')
light_auto_sun.energy = 3.0
light_auto_sun.angle = 0.0523599
ob_auto_sun = bpy.data.objects.new('AutoSun', light_auto_sun)
scene.collection.objects.link(ob_auto_sun)
ob_auto_sun.rotation_euler = (0.872665, 0.174533, 0.523599)
bpy.context.view_layer.update()

